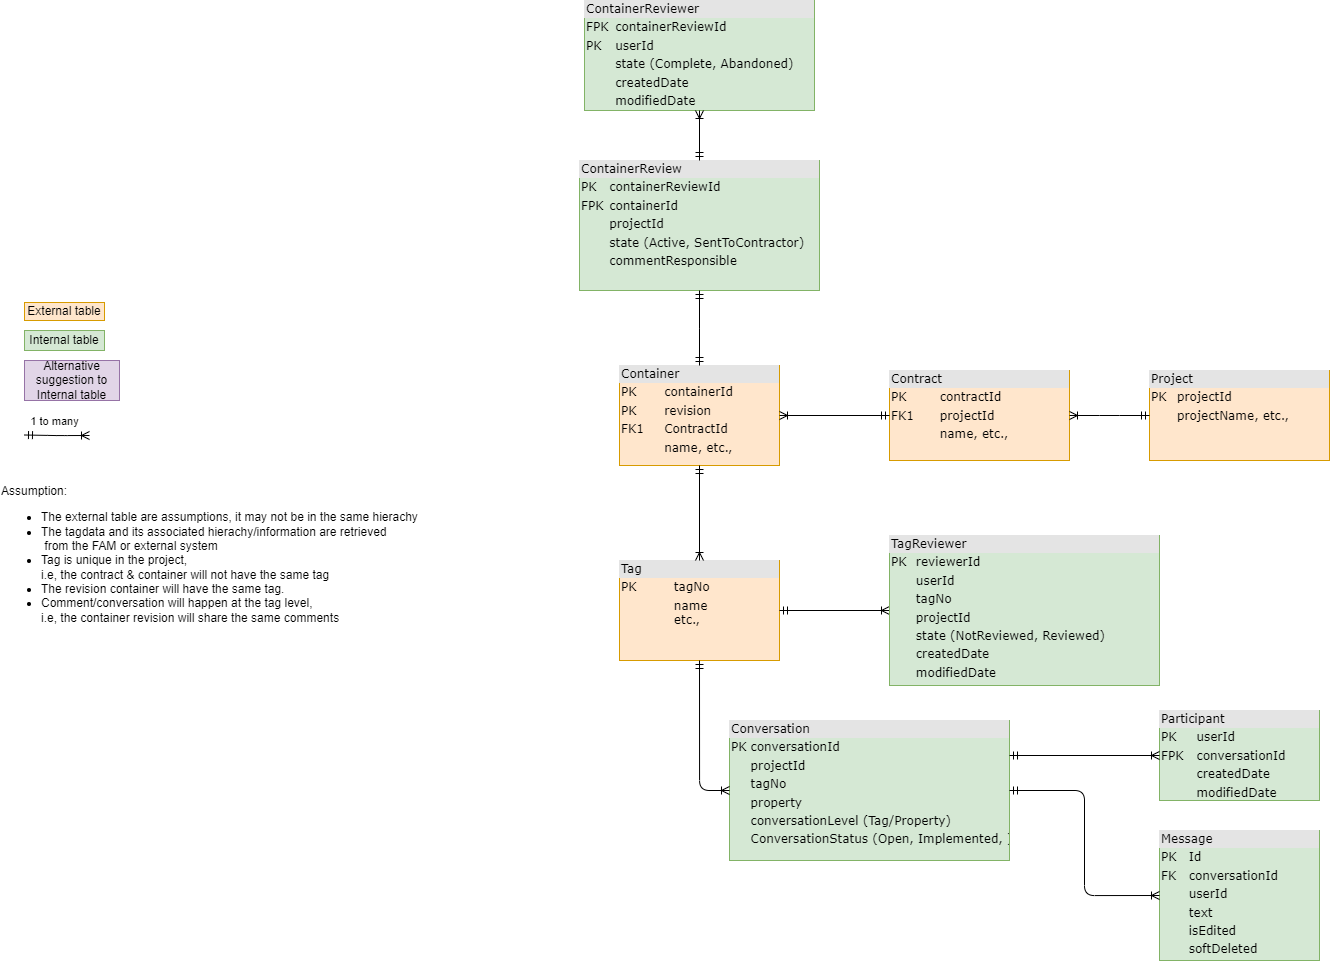

The diagram above was exported from draw.io. Its source (the exported page's mxGraphModel, read from the mxfile embedded in the PNG):
<mxGraphModel dx="2539" dy="2400" grid="1" gridSize="10" guides="1" tooltips="1" connect="1" arrows="1" fold="1" page="1" pageScale="1" pageWidth="850" pageHeight="1100" math="0" shadow="0">
  <root>
    <mxCell id="0" />
    <mxCell id="1" parent="0" />
    <mxCell id="KPkSX91ySFijnHVlueBB-1" value="&lt;div style=&quot;box-sizing:border-box;width:100%;background:#e4e4e4;padding:2px;&quot;&gt;Project&lt;/div&gt;&lt;table style=&quot;width:100%;font-size:1em;&quot; cellpadding=&quot;2&quot; cellspacing=&quot;0&quot;&gt;&lt;tbody&gt;&lt;tr&gt;&lt;td&gt;PK&lt;/td&gt;&lt;td&gt;projectId&lt;/td&gt;&lt;/tr&gt;&lt;tr&gt;&lt;td&gt;&lt;/td&gt;&lt;td&gt;projectName, etc.,&lt;/td&gt;&lt;/tr&gt;&lt;/tbody&gt;&lt;/table&gt;" style="verticalAlign=top;align=left;overflow=fill;html=1;rounded=0;shadow=0;comic=0;labelBackgroundColor=none;strokeWidth=1;fontFamily=Verdana;fontSize=12;fillColor=#ffe6cc;strokeColor=#d79b00;" parent="1" vertex="1">
      <mxGeometry x="320" y="-710" width="180" height="90" as="geometry" />
    </mxCell>
    <mxCell id="KPkSX91ySFijnHVlueBB-2" value="&lt;div style=&quot;box-sizing:border-box;width:100%;background:#e4e4e4;padding:2px;&quot;&gt;Contract&lt;/div&gt;&lt;table style=&quot;width:100%;font-size:1em;&quot; cellpadding=&quot;2&quot; cellspacing=&quot;0&quot;&gt;&lt;tbody&gt;&lt;tr&gt;&lt;td&gt;PK&lt;/td&gt;&lt;td&gt;contractId&lt;/td&gt;&lt;/tr&gt;&lt;tr&gt;&lt;td&gt;FK1&lt;/td&gt;&lt;td&gt;projectId&lt;/td&gt;&lt;/tr&gt;&lt;tr&gt;&lt;td&gt;&lt;/td&gt;&lt;td&gt;name, etc.,&lt;/td&gt;&lt;/tr&gt;&lt;/tbody&gt;&lt;/table&gt;" style="verticalAlign=top;align=left;overflow=fill;html=1;rounded=0;shadow=0;comic=0;labelBackgroundColor=none;strokeWidth=1;fontFamily=Verdana;fontSize=12;fillColor=#ffe6cc;strokeColor=#d79b00;" parent="1" vertex="1">
      <mxGeometry x="60" y="-710" width="180" height="90" as="geometry" />
    </mxCell>
    <mxCell id="KPkSX91ySFijnHVlueBB-4" value="&lt;div style=&quot;box-sizing:border-box;width:100%;background:#e4e4e4;padding:2px;&quot;&gt;Container&lt;/div&gt;&lt;table style=&quot;width:100%;font-size:1em;&quot; cellpadding=&quot;2&quot; cellspacing=&quot;0&quot;&gt;&lt;tbody&gt;&lt;tr&gt;&lt;td&gt;PK&lt;/td&gt;&lt;td&gt;containerId&lt;/td&gt;&lt;/tr&gt;&lt;tr&gt;&lt;td&gt;PK&lt;/td&gt;&lt;td&gt;revision&lt;/td&gt;&lt;/tr&gt;&lt;tr&gt;&lt;td&gt;FK1&lt;/td&gt;&lt;td&gt;ContractId&lt;/td&gt;&lt;/tr&gt;&lt;tr&gt;&lt;td&gt;&lt;/td&gt;&lt;td&gt;name, etc.,&lt;/td&gt;&lt;/tr&gt;&lt;/tbody&gt;&lt;/table&gt;" style="verticalAlign=top;align=left;overflow=fill;html=1;rounded=0;shadow=0;comic=0;labelBackgroundColor=none;strokeWidth=1;fontFamily=Verdana;fontSize=12;fillColor=#ffe6cc;strokeColor=#d79b00;" parent="1" vertex="1">
      <mxGeometry x="-210" y="-715" width="160" height="100" as="geometry" />
    </mxCell>
    <mxCell id="KPkSX91ySFijnHVlueBB-5" style="edgeStyle=orthogonalEdgeStyle;html=1;labelBackgroundColor=none;startArrow=ERmandOne;endArrow=ERoneToMany;fontFamily=Verdana;fontSize=12;align=left;" parent="1" source="KPkSX91ySFijnHVlueBB-2" target="KPkSX91ySFijnHVlueBB-4" edge="1">
      <mxGeometry relative="1" as="geometry">
        <mxPoint x="120" y="-410" as="sourcePoint" />
        <mxPoint x="120" y="-360" as="targetPoint" />
      </mxGeometry>
    </mxCell>
    <mxCell id="KPkSX91ySFijnHVlueBB-6" value="&lt;div style=&quot;box-sizing:border-box;width:100%;background:#e4e4e4;padding:2px;&quot;&gt;Tag&lt;/div&gt;&lt;table style=&quot;width:100%;font-size:1em;&quot; cellpadding=&quot;2&quot; cellspacing=&quot;0&quot;&gt;&lt;tbody&gt;&lt;tr&gt;&lt;td&gt;PK&lt;/td&gt;&lt;td&gt;tagNo&lt;/td&gt;&lt;/tr&gt;&lt;tr&gt;&lt;td&gt;&lt;/td&gt;&lt;td&gt;name&lt;br&gt;etc.,&lt;/td&gt;&lt;/tr&gt;&lt;/tbody&gt;&lt;/table&gt;" style="verticalAlign=top;align=left;overflow=fill;html=1;rounded=0;shadow=0;comic=0;labelBackgroundColor=none;strokeWidth=1;fontFamily=Verdana;fontSize=12;fillColor=#ffe6cc;strokeColor=#d79b00;" parent="1" vertex="1">
      <mxGeometry x="-210" y="-520" width="160" height="100" as="geometry" />
    </mxCell>
    <mxCell id="KPkSX91ySFijnHVlueBB-8" value="&lt;div style=&quot;&quot;&gt;&lt;span style=&quot;background-color: initial;&quot;&gt;Assumption:&lt;/span&gt;&lt;/div&gt;&lt;ul&gt;&lt;li style=&quot;&quot;&gt;The external table are assumptions, it may not be in the same hierachy&lt;/li&gt;&lt;li style=&quot;&quot;&gt;The tagdata and its associated hierachy/information are retrieved&lt;br&gt;&amp;nbsp;from the FAM or external system&amp;nbsp;&lt;/li&gt;&lt;li style=&quot;&quot;&gt;Tag is unique in the project, &lt;br&gt;i.e, the contract &amp;amp; container will not have the same tag&lt;/li&gt;&lt;li style=&quot;&quot;&gt;The revision container will have the same tag.&lt;/li&gt;&lt;li style=&quot;&quot;&gt;Comment/conversation will happen at the tag level, &lt;br&gt;i.e, the container revision will share the same comments&lt;/li&gt;&lt;/ul&gt;" style="text;html=1;align=left;verticalAlign=middle;resizable=0;points=[];autosize=1;strokeColor=none;fillColor=none;" parent="1" vertex="1">
      <mxGeometry x="-830" y="-605" width="440" height="170" as="geometry" />
    </mxCell>
    <mxCell id="KPkSX91ySFijnHVlueBB-14" value="&lt;div style=&quot;box-sizing:border-box;width:100%;background:#e4e4e4;padding:2px;&quot;&gt;Conversation&lt;/div&gt;&lt;table style=&quot;width:100%;font-size:1em;&quot; cellpadding=&quot;2&quot; cellspacing=&quot;0&quot;&gt;&lt;tbody&gt;&lt;tr&gt;&lt;td&gt;PK&lt;/td&gt;&lt;td&gt;conversationId&lt;/td&gt;&lt;/tr&gt;&lt;tr&gt;&lt;td&gt;&lt;br&gt;&lt;/td&gt;&lt;td&gt;projectId&lt;/td&gt;&lt;/tr&gt;&lt;tr&gt;&lt;td&gt;&lt;br&gt;&lt;/td&gt;&lt;td&gt;tagNo&lt;/td&gt;&lt;/tr&gt;&lt;tr&gt;&lt;td&gt;&lt;br&gt;&lt;/td&gt;&lt;td&gt;property&lt;/td&gt;&lt;/tr&gt;&lt;tr&gt;&lt;td&gt;&lt;/td&gt;&lt;td&gt;conversationLevel (Tag/Property)&lt;font style=&quot;font-size: 7px;&quot;&gt;&lt;br&gt;&lt;/font&gt;&lt;/td&gt;&lt;/tr&gt;&lt;tr&gt;&lt;td&gt;&lt;br&gt;&lt;/td&gt;&lt;td&gt;ConversationStatus (Open, Implemented, )&lt;/td&gt;&lt;/tr&gt;&lt;/tbody&gt;&lt;/table&gt;" style="verticalAlign=top;align=left;overflow=fill;html=1;rounded=0;shadow=0;comic=0;labelBackgroundColor=none;strokeWidth=1;fontFamily=Verdana;fontSize=12;fillColor=#d5e8d4;strokeColor=#82b366;" parent="1" vertex="1">
      <mxGeometry x="-100" y="-360" width="280" height="140" as="geometry" />
    </mxCell>
    <mxCell id="KPkSX91ySFijnHVlueBB-15" style="edgeStyle=orthogonalEdgeStyle;html=1;entryX=0;entryY=0.5;labelBackgroundColor=none;startArrow=ERmandOne;endArrow=ERoneToMany;fontFamily=Verdana;fontSize=12;align=left;exitX=0.5;exitY=1;exitDx=0;exitDy=0;entryDx=0;entryDy=0;" parent="1" source="KPkSX91ySFijnHVlueBB-6" target="KPkSX91ySFijnHVlueBB-14" edge="1">
      <mxGeometry relative="1" as="geometry">
        <mxPoint x="-80" y="-105" as="sourcePoint" />
        <mxPoint x="75" y="100" as="targetPoint" />
      </mxGeometry>
    </mxCell>
    <mxCell id="KPkSX91ySFijnHVlueBB-17" style="edgeStyle=orthogonalEdgeStyle;html=1;entryX=0;entryY=0.5;labelBackgroundColor=none;startArrow=ERmandOne;endArrow=ERoneToMany;fontFamily=Verdana;fontSize=12;align=left;exitX=1;exitY=0.5;exitDx=0;exitDy=0;entryDx=0;entryDy=0;" parent="1" source="KPkSX91ySFijnHVlueBB-6" target="KPkSX91ySFijnHVlueBB-29" edge="1">
      <mxGeometry relative="1" as="geometry">
        <mxPoint x="-90" y="-315" as="sourcePoint" />
        <mxPoint x="90" y="-495" as="targetPoint" />
      </mxGeometry>
    </mxCell>
    <mxCell id="KPkSX91ySFijnHVlueBB-18" style="edgeStyle=orthogonalEdgeStyle;html=1;labelBackgroundColor=none;startArrow=ERmandOne;endArrow=ERoneToMany;fontFamily=Verdana;fontSize=12;align=left;exitX=0.5;exitY=1;exitDx=0;exitDy=0;" parent="1" source="KPkSX91ySFijnHVlueBB-4" target="KPkSX91ySFijnHVlueBB-6" edge="1">
      <mxGeometry relative="1" as="geometry">
        <mxPoint x="-55" y="-495" as="sourcePoint" />
        <mxPoint x="-140" y="-490" as="targetPoint" />
      </mxGeometry>
    </mxCell>
    <mxCell id="KPkSX91ySFijnHVlueBB-19" value="External table" style="rounded=0;whiteSpace=wrap;html=1;fillColor=#ffe6cc;strokeColor=#d79b00;" parent="1" vertex="1">
      <mxGeometry x="-805" y="-778" width="80" height="18" as="geometry" />
    </mxCell>
    <mxCell id="KPkSX91ySFijnHVlueBB-20" value="Internal table" style="rounded=0;whiteSpace=wrap;html=1;fillColor=#d5e8d4;strokeColor=#82b366;" parent="1" vertex="1">
      <mxGeometry x="-805" y="-750" width="80" height="20" as="geometry" />
    </mxCell>
    <mxCell id="KPkSX91ySFijnHVlueBB-21" value="Alternative suggestion to Internal table" style="rounded=0;whiteSpace=wrap;html=1;fillColor=#e1d5e7;strokeColor=#9673a6;" parent="1" vertex="1">
      <mxGeometry x="-805" y="-720" width="95" height="40" as="geometry" />
    </mxCell>
    <mxCell id="KPkSX91ySFijnHVlueBB-22" value="" style="group" parent="1" vertex="1" connectable="0">
      <mxGeometry x="-830" y="-660" width="130" height="35" as="geometry" />
    </mxCell>
    <mxCell id="KPkSX91ySFijnHVlueBB-23" style="edgeStyle=orthogonalEdgeStyle;html=1;labelBackgroundColor=none;startArrow=ERmandOne;endArrow=ERoneToMany;fontFamily=Verdana;fontSize=12;align=left;exitX=0.5;exitY=1;exitDx=0;exitDy=0;" parent="KPkSX91ySFijnHVlueBB-22" edge="1">
      <mxGeometry relative="1" as="geometry">
        <mxPoint x="25" y="14.5" as="sourcePoint" />
        <mxPoint x="90" y="15" as="targetPoint" />
      </mxGeometry>
    </mxCell>
    <mxCell id="KPkSX91ySFijnHVlueBB-24" value="1 to many" style="edgeLabel;html=1;align=center;verticalAlign=middle;resizable=0;points=[];" parent="KPkSX91ySFijnHVlueBB-23" vertex="1" connectable="0">
      <mxGeometry x="-0.0849" y="2" relative="1" as="geometry">
        <mxPoint y="-13" as="offset" />
      </mxGeometry>
    </mxCell>
    <mxCell id="KPkSX91ySFijnHVlueBB-25" value="&lt;div style=&quot;box-sizing:border-box;width:100%;background:#e4e4e4;padding:2px;&quot;&gt;Message&lt;/div&gt;&lt;table style=&quot;width:100%;font-size:1em;&quot; cellpadding=&quot;2&quot; cellspacing=&quot;0&quot;&gt;&lt;tbody&gt;&lt;tr&gt;&lt;td&gt;PK&lt;/td&gt;&lt;td&gt;Id&lt;/td&gt;&lt;/tr&gt;&lt;tr&gt;&lt;td&gt;FK&lt;/td&gt;&lt;td&gt;conversationId&lt;/td&gt;&lt;/tr&gt;&lt;tr&gt;&lt;td&gt;&lt;br&gt;&lt;/td&gt;&lt;td&gt;userId&lt;/td&gt;&lt;/tr&gt;&lt;tr&gt;&lt;td&gt;&lt;br&gt;&lt;/td&gt;&lt;td&gt;text&lt;/td&gt;&lt;/tr&gt;&lt;tr&gt;&lt;td&gt;&lt;br&gt;&lt;/td&gt;&lt;td&gt;isEdited&lt;/td&gt;&lt;/tr&gt;&lt;tr&gt;&lt;td&gt;&lt;br&gt;&lt;/td&gt;&lt;td&gt;softDeleted&lt;/td&gt;&lt;/tr&gt;&lt;/tbody&gt;&lt;/table&gt;" style="verticalAlign=top;align=left;overflow=fill;html=1;rounded=0;shadow=0;comic=0;labelBackgroundColor=none;strokeWidth=1;fontFamily=Verdana;fontSize=12;fillColor=#d5e8d4;strokeColor=#82b366;" parent="1" vertex="1">
      <mxGeometry x="330" y="-250" width="160" height="130" as="geometry" />
    </mxCell>
    <mxCell id="KPkSX91ySFijnHVlueBB-26" style="edgeStyle=orthogonalEdgeStyle;html=1;entryX=0;entryY=0.5;labelBackgroundColor=none;startArrow=ERmandOne;endArrow=ERoneToMany;fontFamily=Verdana;fontSize=12;align=left;exitX=1;exitY=0.5;exitDx=0;exitDy=0;entryDx=0;entryDy=0;" parent="1" source="KPkSX91ySFijnHVlueBB-14" target="KPkSX91ySFijnHVlueBB-25" edge="1">
      <mxGeometry relative="1" as="geometry">
        <mxPoint x="-60" y="75" as="sourcePoint" />
        <mxPoint x="90" y="220" as="targetPoint" />
      </mxGeometry>
    </mxCell>
    <mxCell id="KPkSX91ySFijnHVlueBB-27" value="&lt;div style=&quot;box-sizing:border-box;width:100%;background:#e4e4e4;padding:2px;&quot;&gt;Participant&lt;/div&gt;&lt;table style=&quot;width:100%;font-size:1em;&quot; cellpadding=&quot;2&quot; cellspacing=&quot;0&quot;&gt;&lt;tbody&gt;&lt;tr&gt;&lt;td&gt;PK&lt;/td&gt;&lt;td&gt;userId&lt;/td&gt;&lt;/tr&gt;&lt;tr&gt;&lt;td&gt;FPK&lt;/td&gt;&lt;td&gt;conversationId&lt;/td&gt;&lt;/tr&gt;&lt;tr&gt;&lt;td&gt;&lt;br&gt;&lt;/td&gt;&lt;td&gt;createdDate&lt;/td&gt;&lt;/tr&gt;&lt;tr&gt;&lt;td&gt;&lt;br&gt;&lt;/td&gt;&lt;td&gt;modifiedDate&lt;/td&gt;&lt;/tr&gt;&lt;/tbody&gt;&lt;/table&gt;" style="verticalAlign=top;align=left;overflow=fill;html=1;rounded=0;shadow=0;comic=0;labelBackgroundColor=none;strokeWidth=1;fontFamily=Verdana;fontSize=12;fillColor=#d5e8d4;strokeColor=#82b366;" parent="1" vertex="1">
      <mxGeometry x="330" y="-370" width="160" height="90" as="geometry" />
    </mxCell>
    <mxCell id="KPkSX91ySFijnHVlueBB-28" style="edgeStyle=orthogonalEdgeStyle;html=1;entryX=0;entryY=0.5;labelBackgroundColor=none;startArrow=ERmandOne;endArrow=ERoneToMany;fontFamily=Verdana;fontSize=12;align=left;exitX=1;exitY=0.25;exitDx=0;exitDy=0;entryDx=0;entryDy=0;" parent="1" source="KPkSX91ySFijnHVlueBB-14" target="KPkSX91ySFijnHVlueBB-27" edge="1">
      <mxGeometry relative="1" as="geometry">
        <mxPoint x="320" y="-170" as="sourcePoint" />
        <mxPoint x="410" y="-65" as="targetPoint" />
      </mxGeometry>
    </mxCell>
    <mxCell id="KPkSX91ySFijnHVlueBB-29" value="&lt;div style=&quot;box-sizing:border-box;width:100%;background:#e4e4e4;padding:2px;&quot;&gt;TagReviewer&lt;/div&gt;&lt;table style=&quot;width:100%;font-size:1em;&quot; cellpadding=&quot;2&quot; cellspacing=&quot;0&quot;&gt;&lt;tbody&gt;&lt;tr&gt;&lt;td&gt;PK&lt;/td&gt;&lt;td&gt;reviewerId&lt;/td&gt;&lt;/tr&gt;&lt;tr&gt;&lt;td&gt;&lt;br&gt;&lt;/td&gt;&lt;td&gt;userId&lt;/td&gt;&lt;/tr&gt;&lt;tr&gt;&lt;td&gt;&lt;br&gt;&lt;/td&gt;&lt;td&gt;tagNo&lt;/td&gt;&lt;/tr&gt;&lt;tr&gt;&lt;td&gt;&lt;br&gt;&lt;/td&gt;&lt;td&gt;projectId&lt;/td&gt;&lt;/tr&gt;&lt;tr&gt;&lt;td&gt;&lt;br&gt;&lt;/td&gt;&lt;td&gt;state (NotReviewed, Reviewed)&lt;/td&gt;&lt;/tr&gt;&lt;tr&gt;&lt;td&gt;&lt;br&gt;&lt;/td&gt;&lt;td&gt;createdDate&lt;/td&gt;&lt;/tr&gt;&lt;tr&gt;&lt;td&gt;&lt;br&gt;&lt;/td&gt;&lt;td&gt;modifiedDate&lt;/td&gt;&lt;/tr&gt;&lt;/tbody&gt;&lt;/table&gt;" style="verticalAlign=top;align=left;overflow=fill;html=1;rounded=0;shadow=0;comic=0;labelBackgroundColor=none;strokeWidth=1;fontFamily=Verdana;fontSize=12;fillColor=#d5e8d4;strokeColor=#82b366;" parent="1" vertex="1">
      <mxGeometry x="60" y="-545" width="270" height="150" as="geometry" />
    </mxCell>
    <mxCell id="rxpWDtjVYditVWtZlXq1-2" value="" style="edgeStyle=entityRelationEdgeStyle;fontSize=12;html=1;endArrow=ERoneToMany;startArrow=ERmandOne;rounded=0;entryX=1;entryY=0.5;entryDx=0;entryDy=0;exitX=0;exitY=0.5;exitDx=0;exitDy=0;" edge="1" parent="1" source="KPkSX91ySFijnHVlueBB-1" target="KPkSX91ySFijnHVlueBB-2">
      <mxGeometry width="100" height="100" relative="1" as="geometry">
        <mxPoint x="240" y="-800" as="sourcePoint" />
        <mxPoint x="150" y="-600" as="targetPoint" />
      </mxGeometry>
    </mxCell>
    <mxCell id="rxpWDtjVYditVWtZlXq1-3" value="&lt;div style=&quot;box-sizing:border-box;width:100%;background:#e4e4e4;padding:2px;&quot;&gt;ContainerReview&lt;/div&gt;&lt;table style=&quot;width:100%;font-size:1em;&quot; cellpadding=&quot;2&quot; cellspacing=&quot;0&quot;&gt;&lt;tbody&gt;&lt;tr&gt;&lt;td&gt;PK&lt;/td&gt;&lt;td&gt;containerReviewId&lt;br&gt;&lt;/td&gt;&lt;/tr&gt;&lt;tr&gt;&lt;td&gt;FPK&lt;/td&gt;&lt;td&gt;containerId&lt;/td&gt;&lt;/tr&gt;&lt;tr&gt;&lt;td&gt;&lt;br&gt;&lt;/td&gt;&lt;td&gt;projectId&lt;/td&gt;&lt;/tr&gt;&lt;tr&gt;&lt;td&gt;&lt;br&gt;&lt;/td&gt;&lt;td&gt;state (Active, SentToContractor)&lt;/td&gt;&lt;/tr&gt;&lt;tr&gt;&lt;td&gt;&lt;/td&gt;&lt;td&gt;commentResponsible&lt;br&gt;&lt;font style=&quot;font-size: 7px;&quot;&gt;&lt;br&gt;&lt;/font&gt;&lt;/td&gt;&lt;/tr&gt;&lt;/tbody&gt;&lt;/table&gt;" style="verticalAlign=top;align=left;overflow=fill;html=1;rounded=0;shadow=0;comic=0;labelBackgroundColor=none;strokeWidth=1;fontFamily=Verdana;fontSize=12;fillColor=#d5e8d4;strokeColor=#82b366;" vertex="1" parent="1">
      <mxGeometry x="-250" y="-920" width="240" height="130" as="geometry" />
    </mxCell>
    <mxCell id="rxpWDtjVYditVWtZlXq1-5" value="" style="fontSize=12;html=1;endArrow=ERmandOne;startArrow=ERmandOne;rounded=0;edgeStyle=elbowEdgeStyle;elbow=vertical;exitX=0.5;exitY=0;exitDx=0;exitDy=0;entryX=0.5;entryY=1;entryDx=0;entryDy=0;" edge="1" parent="1" source="KPkSX91ySFijnHVlueBB-4" target="rxpWDtjVYditVWtZlXq1-3">
      <mxGeometry width="100" height="100" relative="1" as="geometry">
        <mxPoint x="70" y="-800" as="sourcePoint" />
        <mxPoint x="150" y="-900" as="targetPoint" />
      </mxGeometry>
    </mxCell>
    <mxCell id="rxpWDtjVYditVWtZlXq1-6" value="&lt;div style=&quot;box-sizing:border-box;width:100%;background:#e4e4e4;padding:2px;&quot;&gt;ContainerReviewer&lt;/div&gt;&lt;table style=&quot;width:100%;font-size:1em;&quot; cellpadding=&quot;2&quot; cellspacing=&quot;0&quot;&gt;&lt;tbody&gt;&lt;tr&gt;&lt;td&gt;FPK&lt;/td&gt;&lt;td&gt;containerReviewId&lt;/td&gt;&lt;/tr&gt;&lt;tr&gt;&lt;td&gt;PK&lt;/td&gt;&lt;td&gt;userId&lt;/td&gt;&lt;/tr&gt;&lt;tr&gt;&lt;td&gt;&lt;br&gt;&lt;/td&gt;&lt;td&gt;state (Complete, Abandoned)&lt;/td&gt;&lt;/tr&gt;&lt;tr&gt;&lt;td&gt;&lt;br&gt;&lt;/td&gt;&lt;td&gt;createdDate&lt;/td&gt;&lt;/tr&gt;&lt;tr&gt;&lt;td&gt;&lt;br&gt;&lt;/td&gt;&lt;td&gt;modifiedDate&lt;/td&gt;&lt;/tr&gt;&lt;/tbody&gt;&lt;/table&gt;" style="verticalAlign=top;align=left;overflow=fill;html=1;rounded=0;shadow=0;comic=0;labelBackgroundColor=none;strokeWidth=1;fontFamily=Verdana;fontSize=12;fillColor=#d5e8d4;strokeColor=#82b366;" vertex="1" parent="1">
      <mxGeometry x="-245" y="-1080" width="230" height="110" as="geometry" />
    </mxCell>
    <mxCell id="rxpWDtjVYditVWtZlXq1-7" style="edgeStyle=orthogonalEdgeStyle;html=1;labelBackgroundColor=none;startArrow=ERmandOne;endArrow=ERoneToMany;fontFamily=Verdana;fontSize=12;align=left;exitX=0.5;exitY=0;exitDx=0;exitDy=0;entryX=0.5;entryY=1;entryDx=0;entryDy=0;" edge="1" parent="1" source="rxpWDtjVYditVWtZlXq1-3" target="rxpWDtjVYditVWtZlXq1-6">
      <mxGeometry relative="1" as="geometry">
        <mxPoint x="-120" y="-605" as="sourcePoint" />
        <mxPoint x="-120" y="-510" as="targetPoint" />
      </mxGeometry>
    </mxCell>
  </root>
</mxGraphModel>